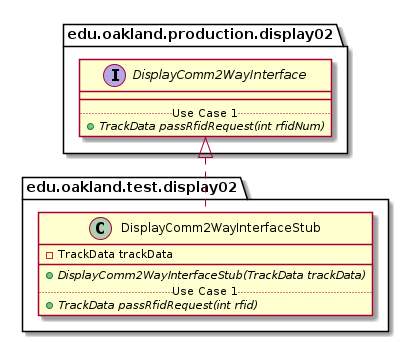

The diagram above was rendered by PlantUML. Its source (embedded in the PNG):
@startuml DisplayComm2WayInterfaceStub_DirectDependencies


package edu.oakland.test.display02 {
    class DisplayComm2WayInterfaceStub {
        - TrackData trackData
        __
        {abstract} + DisplayComm2WayInterfaceStub(TrackData trackData)
        .. Use Case 1 ..
        {abstract} + TrackData passRfidRequest(int rfid)
    }
}



package edu.oakland.production.display02 {
    interface DisplayComm2WayInterface {
        __
        .. Use Case 1 ..
        {abstract} + TrackData passRfidRequest(int rfidNum)
    }
}

DisplayComm2WayInterfaceStub .up.|> DisplayComm2WayInterface



@enduml